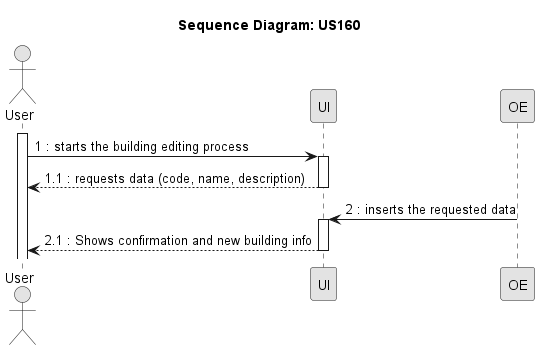

The diagram above was rendered by PlantUML. Its source (embedded in the PNG):
@startuml
skinparam Monochrome true
skinparam PackageStyle rectangle
skinparam Shadowing false

title Sequence Diagram: US160

actor "User" as User
participant "UI" as UI

activate User
User -> UI : 1 : starts the building editing process
activate UI
UI --> User : 1.1 : requests data (code, name, description)
deactivate UI
OE -> UI : 2 : inserts the requested data 
activate UI
UI --> User : 2.1 : Shows confirmation and new building info


deactivate UI

@enduml